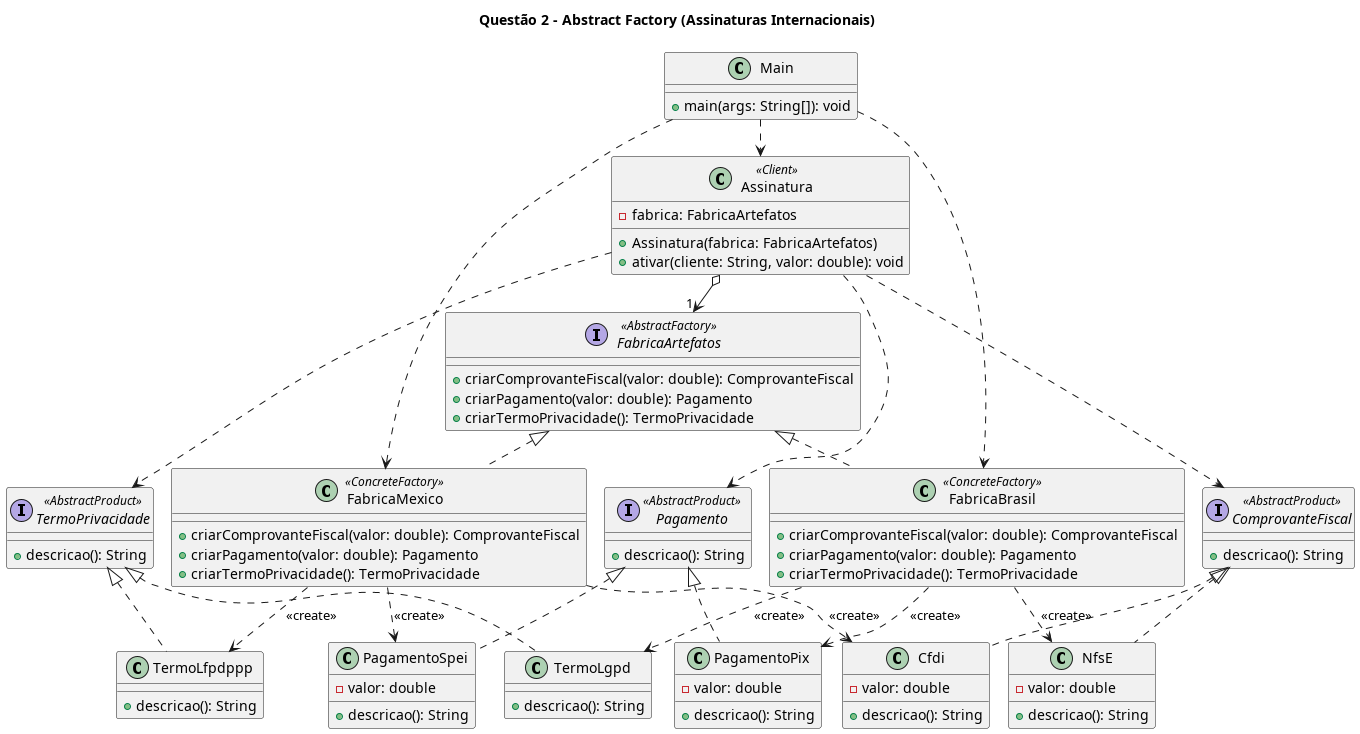

The diagram above was rendered by PlantUML. Its source (embedded in the PNG):
@startuml
!pragma layout smetana
title Questão 2 - Abstract Factory (Assinaturas Internacionais)

interface FabricaArtefatos <<AbstractFactory>> {
  +criarComprovanteFiscal(valor: double): ComprovanteFiscal
  +criarPagamento(valor: double): Pagamento
  +criarTermoPrivacidade(): TermoPrivacidade
}

class FabricaBrasil <<ConcreteFactory>> {
  +criarComprovanteFiscal(valor: double): ComprovanteFiscal
  +criarPagamento(valor: double): Pagamento
  +criarTermoPrivacidade(): TermoPrivacidade
}
class FabricaMexico <<ConcreteFactory>> {
  +criarComprovanteFiscal(valor: double): ComprovanteFiscal
  +criarPagamento(valor: double): Pagamento
  +criarTermoPrivacidade(): TermoPrivacidade
}

interface ComprovanteFiscal <<AbstractProduct>> {
  +descricao(): String
}
interface Pagamento <<AbstractProduct>> {
  +descricao(): String
}
interface TermoPrivacidade <<AbstractProduct>> {
  +descricao(): String
}

class NfsE {
  -valor: double
  +descricao(): String
}
class Cfdi {
  -valor: double
  +descricao(): String
}
class PagamentoPix {
  -valor: double
  +descricao(): String
}
class PagamentoSpei {
  -valor: double
  +descricao(): String
}
class TermoLgpd {
  +descricao(): String
}
class TermoLfpdppp {
  +descricao(): String
}

class Assinatura <<Client>> {
  -fabrica: FabricaArtefatos
  +Assinatura(fabrica: FabricaArtefatos)
  +ativar(cliente: String, valor: double): void
}

class Main {
  +main(args: String[]): void
}

FabricaArtefatos <|.. FabricaBrasil
FabricaArtefatos <|.. FabricaMexico

ComprovanteFiscal <|.. NfsE
ComprovanteFiscal <|.. Cfdi
Pagamento <|.. PagamentoPix
Pagamento <|.. PagamentoSpei
TermoPrivacidade <|.. TermoLgpd
TermoPrivacidade <|.. TermoLfpdppp

FabricaBrasil ..> NfsE : <<create>>
FabricaBrasil ..> PagamentoPix : <<create>>
FabricaBrasil ..> TermoLgpd : <<create>>
FabricaMexico ..> Cfdi : <<create>>
FabricaMexico ..> PagamentoSpei : <<create>>
FabricaMexico ..> TermoLfpdppp : <<create>>

Assinatura o--> "1" FabricaArtefatos
Assinatura ..> ComprovanteFiscal
Assinatura ..> Pagamento
Assinatura ..> TermoPrivacidade

Main ..> Assinatura
Main ..> FabricaBrasil
Main ..> FabricaMexico
@enduml